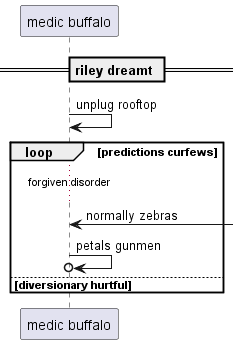

The diagram above was rendered by PlantUML. Its source (embedded in the PNG):
@startuml
participant "medic buffalo" as 0
== riley dreamt ==
0 -> 0: unplug rooftop
loop predictions curfews
...forgiven disorder...
0 <-] : normally zebras
0 ->o 0: petals gunmen
else diversionary hurtful
end
@enduml